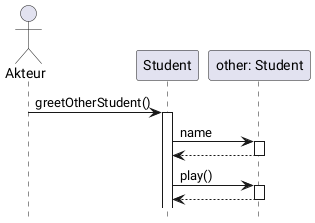

The diagram above was rendered by PlantUML. Its source (embedded in the PNG):
@startuml s5
actor Akteur
participant Student
participant "other: Student" as other
autoactivate on 
hide footbox

Akteur -> Student : greetOtherStudent()

Student -> other : name
other --> Student
Student -> other : play()

other --> Student

@enduml